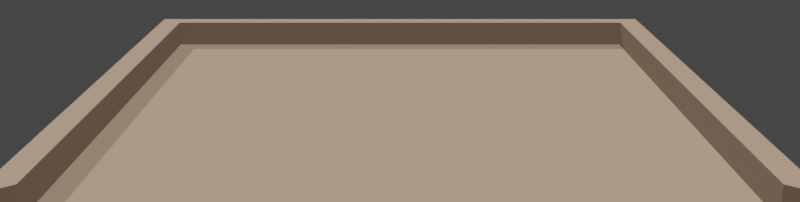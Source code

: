 # Source: Logo.blend  (saved by Blender 3.3.6; exported with 4.5.12 LTS)
import bpy
from mathutils import Matrix  # noqa: F401  (used for matrix-valued properties, if any)

bpy.ops.wm.read_factory_settings(use_empty=True)
scene = bpy.context.scene
scene.name = 'PixelScene'

# ---- collections
col_collection_001 = bpy.data.collections.new('Collection.001'); scene.collection.children.link(col_collection_001)

# ---- images (referenced by path relative to the original .blend; pixels are not part of the script)
import os
ASSET_DIR = os.environ.get("B2B_ASSET_DIR", "")  # directory of the original .blend (textures are referenced by path, not embedded)
HERE = os.path.dirname(os.path.abspath(__file__))  # packed textures are extracted next to this script under _unpacked/

def load_image(name, relpath, width, height, colorspace="sRGB"):
    """Load a texture the original file referenced (path relative to the .blend, or extracted next to this script)."""
    p = next((c for c in (os.path.join(HERE, relpath), os.path.join(ASSET_DIR, relpath)) if relpath and os.path.exists(c)), "")
    if p:
        img = bpy.data.images.load(p, check_existing=True)
        img.name = name
    else:  # same state as the original file: an image datablock whose file is absent (Cycles renders it pink)
        img = bpy.data.images.new(name, width, height)
        img.source = "FILE"
        img.filepath = "//" + (relpath or name)
    img.colorspace_settings.name = colorspace
    return img
img_woodplanks_thedeck_original_png = load_image('WoodPlanks_TheDeck_Original.png', 'WoodPlanks_TheDeck_Original.png', 1024, 1024, 'sRGB')
img_testtexture_png = load_image('testTexture.png', 'testTexture.png', 1024, 1024, 'sRGB')

# ---- materials (node trees are filled in below, after node groups)
mat_planks = bpy.data.materials.new('Planks')
mat_planks.use_transparent_shadow = False
mat_triplanarmaterial = bpy.data.materials.new('TriplanarMaterial')
mat_triplanarmaterial.alpha_threshold = 0.0
mat_triplanarmaterial.use_transparent_shadow = False
mat_triplanarmaterial.line_color = (0.0, 0.0, 0.0, 1.0)

# ---- material node trees
mat_planks.use_nodes = True; mat_planks.node_tree.nodes.clear()
_N = mat_planks.node_tree.nodes; _L = mat_planks.node_tree.links
n0 = _N.new('ShaderNodeBsdfPrincipled'); n0.name = 'Principled BSDF'; n0.location = (630, 307)
n0.distribution = 'GGX'
n0.subsurface_method = 'RANDOM_WALK_SKIN'
n0.inputs[2].default_value = 1.0
n0.inputs[3].default_value = 1.45
n0.inputs[11].default_value = 1.01
n0.inputs[13].default_value = 0.0
n0.inputs[28].default_value = 1.0
n1 = _N.new('ShaderNodeOutputMaterial'); n1.name = 'Material Output'; n1.location = (920, 307)
n2 = _N.new('ShaderNodeTexCoord'); n2.name = 'Texture Coordinate'; n2.location = (-1394, -77)
n3 = _N.new('ShaderNodeMapping'); n3.name = 'Mapping'; n3.location = (-956, 19)
n4 = _N.new('ShaderNodeValue'); n4.name = 'Value'; n4.location = (-1160, -266)
n4.outputs[0].default_value = 4.0
n5 = _N.new('NodeReroute'); n5.name = 'Reroute'; n5.location = (393, 137)
n5.width = 16
n6 = _N.new('ShaderNodeVectorMath'); n6.name = 'Vector Math'; n6.location = (-371, 187)
n6.operation = 'SUBTRACT'
n7 = _N.new('ShaderNodeVectorMath'); n7.name = 'Vector Math.001'; n7.location = (-151, 198)
n7.operation = 'DIVIDE'
n8 = _N.new('ShaderNodeValue'); n8.name = 'Value.001'; n8.location = (-687, 127)
n8.outputs[0].default_value = 0.05
n9 = _N.new('ShaderNodeValue'); n9.name = 'Value.002'; n9.location = (-391, 12)
n9.outputs[0].default_value = 1.5
n10 = _N.new('ShaderNodeValToRGB'); n10.name = 'ColorRamp'; n10.location = (69, 245)
while len(n10.color_ramp.elements) > 1: n10.color_ramp.elements.remove(n10.color_ramp.elements[-1])
n10.color_ramp.elements[0].position = 0.0; n10.color_ramp.elements[0].color = (0.02019, 0.01089, 0.005505, 1.0)
_e = n10.color_ramp.elements.new(1.0); _e.color = (0.6154, 0.4233, 0.3065, 1.0)
n11 = _N.new('ShaderNodeMix'); n11.name = 'Mix'; n11.location = (-1664, -291)
n11.data_type = 'RGBA'
n12 = _N.new('ShaderNodeMath'); n12.name = 'Math.001'; n12.location = (-1990, -1023)
n12.operation = 'ABSOLUTE'
n13 = _N.new('ShaderNodeNewGeometry'); n13.name = 'Geometry'; n13.location = (-3508, -275)
n14 = _N.new('ShaderNodeMapping'); n14.name = 'Mapping.002'; n14.location = (-2482, -302)
n14.inputs[3].default_value = (0.2, 0.2, 0.2)
n15 = _N.new('ShaderNodeSeparateXYZ'); n15.name = 'Separate XYZ.001'; n15.location = (-2497, -973)
n16 = _N.new('ShaderNodeTexImage'); n16.name = 'Image Texture.002'; n16.location = (-2113, -10)
n16.image = img_woodplanks_thedeck_original_png
n17 = _N.new('ShaderNodeMix'); n17.name = 'Mix.001'; n17.location = (-1458, -396)
n17.data_type = 'RGBA'
n18 = _N.new('ShaderNodeMapping'); n18.name = 'Mapping.001'; n18.location = (-3158, -34)
n19 = _N.new('ShaderNodeCombineXYZ'); n19.name = 'Combine XYZ'; n19.location = (-2713, -53)
n20 = _N.new('ShaderNodeTexImage'); n20.name = 'Image Texture.003'; n20.location = (-2115, -603)
n20.image = img_woodplanks_thedeck_original_png
n21 = _N.new('ShaderNodeMapping'); n21.name = 'Mapping.004'; n21.location = (-2480, -16)
n21.inputs[3].default_value = (0.2, 0.2, 0.2)
n22 = _N.new('ShaderNodeCombineXYZ'); n22.name = 'Combine XYZ.001'; n22.location = (-2714, -202)
n23 = _N.new('ShaderNodeCombineXYZ'); n23.name = 'Combine XYZ.002'; n23.location = (-2716, -341)
n24 = _N.new('ShaderNodeMapping'); n24.name = 'Mapping.003'; n24.location = (-2489, -617)
n24.inputs[3].default_value = (0.2, 0.2, 0.2)
n25 = _N.new('ShaderNodeSeparateXYZ'); n25.name = 'Separate XYZ'; n25.location = (-2944, -144)
n26 = _N.new('ShaderNodeValue'); n26.name = 'Value.003'; n26.location = (-3733, 73)
n26.outputs[0].default_value = 1.4
n27 = _N.new('ShaderNodeMath'); n27.name = 'Math'; n27.location = (-1992, -860)
n27.operation = 'ABSOLUTE'
n28 = _N.new('ShaderNodeTexImage'); n28.name = 'Image Texture.001'; n28.location = (-2108, -307)
n28.image = img_woodplanks_thedeck_original_png
n29 = _N.new('ShaderNodeTexImage'); n29.name = 'Image Texture'; n29.location = (-736, -10)
n29.image = img_woodplanks_thedeck_original_png
n30 = _N.new('ShaderNodeValToRGB'); n30.name = 'ColorRamp.001'; n30.location = (-352, 583)
while len(n30.color_ramp.elements) > 1: n30.color_ramp.elements.remove(n30.color_ramp.elements[-1])
n30.color_ramp.elements[0].position = 0.00404; n30.color_ramp.elements[0].color = (0.3071, 0.3071, 0.3071, 1.0)
_e = n30.color_ramp.elements.new(1.0); _e.color = (1.0, 1.0, 1.0, 1.0)
n31 = _N.new('ShaderNodeNewGeometry'); n31.name = 'Geometry.001'; n31.location = (-757, 502)
n32 = _N.new('ShaderNodeSeparateXYZ'); n32.name = 'Separate XYZ.002'; n32.location = (-572, 489)
n33 = _N.new('ShaderNodeMix'); n33.name = 'Mix.002'; n33.location = (-32, 471)
n33.data_type = 'RGBA'
n33.blend_type = 'MULTIPLY'
n33.inputs[0].default_value = 1.0
_L.new(n0.outputs[0], n1.inputs[0])
_L.new(n3.outputs[0], n29.inputs[0])
_L.new(n2.outputs[2], n3.inputs[0])
_L.new(n4.outputs[0], n3.inputs[3])
_L.new(n5.outputs[0], n0.inputs[0])
_L.new(n5.outputs[0], n0.inputs[27])
_L.new(n8.outputs[0], n6.inputs[1])
_L.new(n6.outputs[0], n7.inputs[0])
_L.new(n9.outputs[0], n7.inputs[1])
_L.new(n7.outputs[0], n10.inputs[0])
_L.new(n26.outputs[0], n18.inputs[3])
_L.new(n13.outputs[1], n15.inputs[0])
_L.new(n25.outputs[0], n19.inputs[0])
_L.new(n25.outputs[1], n19.inputs[1])
_L.new(n25.outputs[1], n22.inputs[0])
_L.new(n25.outputs[0], n23.inputs[0])
_L.new(n25.outputs[2], n23.inputs[1])
_L.new(n19.outputs[0], n21.inputs[0])
_L.new(n22.outputs[0], n14.inputs[0])
_L.new(n23.outputs[0], n24.inputs[0])
_L.new(n11.outputs[2], n17.inputs[6])
_L.new(n16.outputs[0], n11.inputs[6])
_L.new(n28.outputs[0], n11.inputs[7])
_L.new(n20.outputs[0], n17.inputs[7])
_L.new(n15.outputs[0], n27.inputs[0])
_L.new(n15.outputs[1], n12.inputs[0])
_L.new(n27.outputs[0], n11.inputs[0])
_L.new(n12.outputs[0], n17.inputs[0])
_L.new(n24.outputs[0], n20.inputs[0])
_L.new(n14.outputs[0], n28.inputs[0])
_L.new(n21.outputs[0], n16.inputs[0])
_L.new(n25.outputs[2], n22.inputs[1])
_L.new(n13.outputs[0], n18.inputs[0])
_L.new(n18.outputs[0], n25.inputs[0])
_L.new(n17.outputs[2], n6.inputs[0])
_L.new(n31.outputs[1], n32.inputs[0])
_L.new(n30.outputs[0], n33.inputs[7])
_L.new(n32.outputs[2], n30.inputs[0])
_L.new(n10.outputs[0], n33.inputs[6])
_L.new(n33.outputs[2], n5.inputs[0])
n1.is_active_output = True
mat_triplanarmaterial.use_nodes = True; mat_triplanarmaterial.node_tree.nodes.clear()
_N = mat_triplanarmaterial.node_tree.nodes; _L = mat_triplanarmaterial.node_tree.links
n0 = _N.new('ShaderNodeOutputMaterial'); n0.name = 'Material Output'; n0.location = (1475, 238)
n1 = _N.new('ShaderNodeBsdfPrincipled'); n1.name = 'Principled BSDF'; n1.location = (1185, 238)
n1.distribution = 'GGX'
n1.subsurface_method = 'BURLEY'
n1.inputs[2].default_value = 0.4
n1.inputs[3].default_value = 1.45
n1.inputs[27].default_value = (0.0, 0.0, 0.0, 1.0)
n1.inputs[28].default_value = 1.0
n2 = _N.new('ShaderNodeNewGeometry'); n2.name = 'Geometry'; n2.location = (-893, 131)
n3 = _N.new('ShaderNodeCombineXYZ'); n3.name = 'Combine XYZ.001'; n3.location = (-401, 154)
n4 = _N.new('ShaderNodeCombineXYZ'); n4.name = 'Combine XYZ'; n4.location = (-399, 303)
n5 = _N.new('ShaderNodeCombineXYZ'); n5.name = 'Combine XYZ.002'; n5.location = (-402, 15)
n6 = _N.new('ShaderNodeTexImage'); n6.name = 'Image Texture.002'; n6.location = (201, 346)
n6.image = img_testtexture_png
n7 = _N.new('ShaderNodeTexImage'); n7.name = 'Image Texture.001'; n7.location = (206, 49)
n7.image = img_testtexture_png
n8 = _N.new('ShaderNodeTexImage'); n8.name = 'Image Texture'; n8.location = (199, -247)
n8.image = img_testtexture_png
n9 = _N.new('ShaderNodeMapping'); n9.name = 'Mapping.003'; n9.location = (-175, -261)
n9.inputs[3].default_value = (0.2, 0.2, 0.2)
n10 = _N.new('ShaderNodeMath'); n10.name = 'Math'; n10.location = (322, -504)
n10.operation = 'ABSOLUTE'
n11 = _N.new('ShaderNodeMix'); n11.name = 'Mix'; n11.location = (650, 65)
n11.data_type = 'RGBA'
n12 = _N.new('ShaderNodeSeparateXYZ'); n12.name = 'Separate XYZ.001'; n12.location = (-183, -617)
n13 = _N.new('ShaderNodeMath'); n13.name = 'Math.001'; n13.location = (323, -666)
n13.operation = 'ABSOLUTE'
n14 = _N.new('ShaderNodeMix'); n14.name = 'Mix.001'; n14.location = (856, -40)
n14.data_type = 'RGBA'
n15 = _N.new('ShaderNodeMapping'); n15.name = 'Mapping.002'; n15.location = (-169, 55)
n15.inputs[3].default_value = (0.2, 0.2, 0.2)
n16 = _N.new('ShaderNodeMapping'); n16.name = 'Mapping.004'; n16.location = (-166, 340)
n16.inputs[3].default_value = (0.2, 0.2, 0.2)
n17 = _N.new('ShaderNodeSeparateXYZ'); n17.name = 'Separate XYZ'; n17.location = (-630, 212)
_L.new(n1.outputs[0], n0.inputs[0])
_L.new(n2.outputs[0], n17.inputs[0])
_L.new(n2.outputs[1], n12.inputs[0])
_L.new(n17.outputs[0], n4.inputs[0])
_L.new(n17.outputs[1], n4.inputs[1])
_L.new(n17.outputs[1], n3.inputs[0])
_L.new(n17.outputs[0], n5.inputs[0])
_L.new(n17.outputs[2], n5.inputs[1])
_L.new(n4.outputs[0], n16.inputs[0])
_L.new(n3.outputs[0], n15.inputs[0])
_L.new(n5.outputs[0], n9.inputs[0])
_L.new(n11.outputs[2], n14.inputs[6])
_L.new(n6.outputs[0], n11.inputs[6])
_L.new(n7.outputs[0], n11.inputs[7])
_L.new(n8.outputs[0], n14.inputs[7])
_L.new(n12.outputs[0], n10.inputs[0])
_L.new(n12.outputs[1], n13.inputs[0])
_L.new(n10.outputs[0], n11.inputs[0])
_L.new(n13.outputs[0], n14.inputs[0])
_L.new(n14.outputs[2], n1.inputs[0])
_L.new(n9.outputs[0], n8.inputs[0])
_L.new(n15.outputs[0], n7.inputs[0])
_L.new(n16.outputs[0], n6.inputs[0])
_L.new(n17.outputs[2], n3.inputs[1])
n0.is_active_output = True

# ---- world
world_world_001 = bpy.data.worlds.new('World.001'); scene.world = world_world_001
world_world_001.use_nodes = True; world_world_001.node_tree.nodes.clear()
_N = world_world_001.node_tree.nodes; _L = world_world_001.node_tree.links
n0 = _N.new('ShaderNodeOutputWorld'); n0.name = 'World Output'; n0.location = (300, 300)
n1 = _N.new('ShaderNodeBackground'); n1.name = 'Background'; n1.location = (10, 300)
n1.inputs[0].default_value = (0.05088, 0.05088, 0.05088, 1.0)
_L.new(n1.outputs[0], n0.inputs[0])
n0.is_active_output = True
world_world_001.color = (0.05088, 0.05088, 0.05088)
world_world_001.use_sun_shadow = False
world_world_001.sun_shadow_jitter_overblur = 0.0

# ---- cameras
cam_camera_001 = bpy.data.cameras.new('Camera.001')
cam_camera_001.clip_end = 100.0
cam_camera_001.ortho_scale = 4.814
cam_camera_002 = bpy.data.cameras.new('Camera.002')
cam_camera_002.type = 'ORTHO'
cam_camera_002.clip_end = 100.0
cam_camera_002.ortho_scale = 1.514

# ---- meshes
me_plane = bpy.data.meshes.new('Plane')
me_plane.from_pydata([(-4.9, -4.9, 0.0), (4.9, -4.9, 0.0), (-4.9, 5.9, 0.0), (4.9, 5.9, 0.0), (-4.512, 5.512, 0.0), (-4.512, -4.512, 0.0), (4.512, -4.512, 0.0), (4.512, 5.512, 0.0), (-4.512, 5.512, 0.4575), (-4.512, -4.512, 0.4575), (4.512, -4.512, 0.4575), (4.512, 5.512, 0.4575), (-4.9, 5.9, 0.4575), (-4.9, -4.9, 0.4575), (4.9, -4.9, 0.4575), (4.9, 5.9, 0.4575)], [], [(5, 6, 7, 4), (1, 3, 15, 14), (6, 5, 9, 10), (0, 1, 14, 13), (4, 7, 3, 2), (9, 8, 12, 13), (10, 9, 13, 14), (11, 10, 14, 15), (2, 0, 13, 12), (7, 6, 10, 11), (3, 7, 11, 15), (5, 4, 8, 9), (4, 2, 12, 8)])
me_plane.polygons.foreach_set('material_index', [0, 2, 2, 2, 0, 2, 2, 2, 2, 2, 2, 2, 2])
_uv = me_plane.uv_layers.new(name='UVMap')
_uv.uv.foreach_set('vector', [0.03958, 0.03958, 0.9604, 0.03958, 0.9604, 0.9604, 0.03958, 0.9604, 0.0, 0.0, 0.0, 0.0, 0.0, 0.0, 0.0, 0.0, 0.9604, 0.03958, 0.03958, 0.03958, 0.03958, 0.03958, 0.9604, 0.03958, 0.0, 0.0, 0.0, 0.0, 0.0, 0.0, 0.0, 0.0, 0.03958, 0.9604, 0.9604, 0.9604, 1.0, 1.0, 0.0, 1.0, 0.03958, 0.03958, 0.03958, 0.9604, 0.0, 1.0, 0.0, 0.0, 0.9604, 0.03958, 0.03958, 0.03958, 0.0, 0.0, 1.0, 0.0, 0.9604, 0.9604, 0.9604, 0.03958, 1.0, 0.0, 1.0, 1.0, 0.0, 0.0, 0.0, 0.0, 0.0, 0.0, 0.0, 0.0, 0.9604, 0.9604, 0.9604, 0.03958, 0.9604, 0.03958, 0.9604, 0.9604, 1.0, 1.0, 0.9604, 0.9604, 0.9604, 0.9604, 1.0, 1.0, 0.03958, 0.03958, 0.03958, 0.9604, 0.03958, 0.9604, 0.03958, 0.03958, 0.03958, 0.9604, 0.0, 1.0, 0.0, 1.0, 0.03958, 0.9604])
me_plane.materials.append(mat_planks)
me_plane.materials.append(mat_triplanarmaterial)
me_plane.materials.append(mat_planks)
me_plane.update()

# ---- objects
ob_camera = bpy.data.objects.new('Camera', cam_camera_001)
ob_camera_001 = bpy.data.objects.new('Camera.001', cam_camera_002)
ob_plane = bpy.data.objects.new('Plane', me_plane)

# ---- transforms, parenting, visibility, modifiers, constraints
ob_camera.location = (0.0, 17.89, 4.774)
ob_camera.rotation_euler = (1.571, -0.0, -3.142)
ob_camera.lock_rotations_4d = False
ob_camera.empty_display_type = 'ARROWS'
ob_camera.color = (0.0, 0.0, 0.0, 0.0)
ob_camera.display_type = 'WIRE'
ob_camera.lineart.crease_threshold = 0.0
_c = ob_camera.constraints.new('TRACK_TO'); _c.name = 'Track To'
_c.target = ob_plane
ob_camera_001.location = (2.932, -3.91, 3.983)
ob_camera_001.rotation_euler = (1.515, 4.735e-08, 0.9483)
ob_camera_001.lock_rotations_4d = False
ob_camera_001.empty_display_type = 'ARROWS'
ob_camera_001.color = (0.0, 0.0, 0.0, 0.0)
ob_camera_001.display_type = 'WIRE'
ob_camera_001.lineart.crease_threshold = 0.0
_c = ob_camera_001.constraints.new('TRACK_TO'); _c.name = 'Track To'
ob_plane.location = (0.0, 0.0, 0.0)
_m = ob_plane.modifiers.new('Subdivision', 'SUBSURF')
_m.subdivision_type = 'SIMPLE'
_m.levels = 6
_m = ob_plane.modifiers.new('Solidify', 'SOLIDIFY')
_m.show_render = False
_m.thickness = 0.06
_m.offset = 0.0
_m = ob_plane.modifiers.new('Displace', 'DISPLACE')
_m.show_render = False
_m.mid_level = 0.0

# ---- collection membership
col_collection_001.objects.link(ob_camera)
col_collection_001.objects.link(ob_camera_001)
col_collection_001.objects.link(ob_plane)

# ---- scene / render settings (as saved in the file)
scene.camera = ob_camera
scene.frame_start = 1; scene.frame_end = 10; scene.frame_set(2)
scene.render.engine = 'BLENDER_EEVEE_NEXT'
scene.render.resolution_x = 2048
scene.render.resolution_y = 517
scene.render.film_transparent = True
scene.render.use_placeholder = True
scene.render.use_overwrite = False
scene.cycles.sampling_pattern = 'TABULATED_SOBOL'
scene.cycles.use_light_tree = False
scene.view_settings.view_transform = 'Filmic'
bpy.context.view_layer.update()

# ---- added for rendering (the .blend has no usable light): sun
light_auto_sun = bpy.data.lights.new('AutoSun', 'SUN')
light_auto_sun.energy = 3.0
light_auto_sun.angle = 0.0523599
ob_auto_sun = bpy.data.objects.new('AutoSun', light_auto_sun)
scene.collection.objects.link(ob_auto_sun)
ob_auto_sun.rotation_euler = (0.872665, 0.174533, 0.523599)
bpy.context.view_layer.update()
